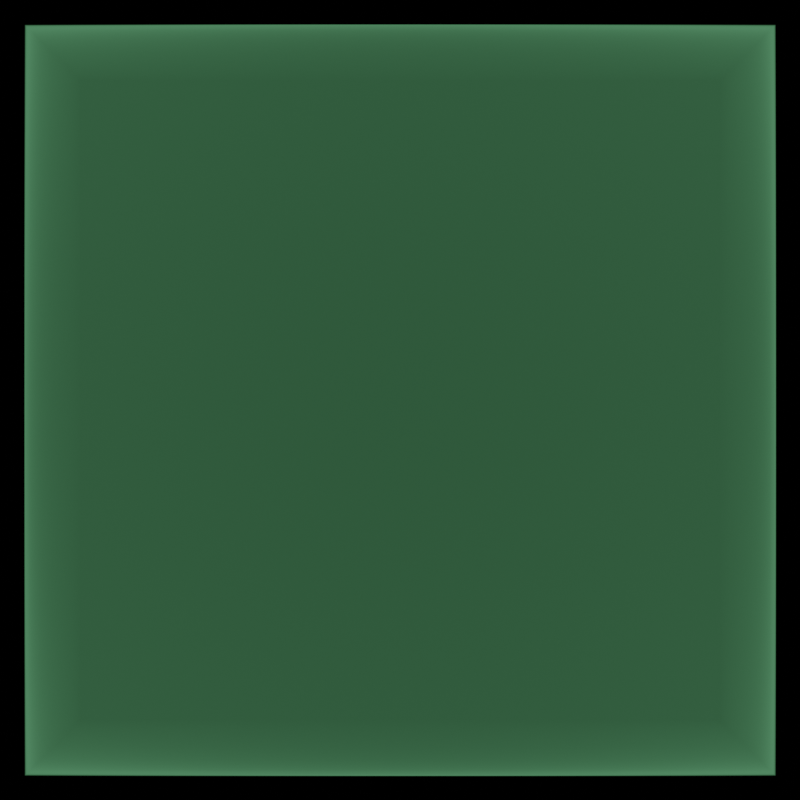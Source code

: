 # Source: NodeBackgroundSource.blend  (saved by Blender 2.90.8; exported with 4.5.12 LTS)
import bpy
from mathutils import Matrix  # noqa: F401  (used for matrix-valued properties, if any)

bpy.ops.wm.read_factory_settings(use_empty=True)
scene = bpy.context.scene
scene.name = 'Scene'

# ---- collections
col_collection = bpy.data.collections.new('Collection'); scene.collection.children.link(col_collection)

# ---- materials (node trees are filled in below, after node groups)
mat_glass = bpy.data.materials.new('Glass')

# ---- material node trees
mat_glass.use_nodes = True; mat_glass.node_tree.nodes.clear()
_N = mat_glass.node_tree.nodes; _L = mat_glass.node_tree.links
n0 = _N.new('ShaderNodeOutputMaterial'); n0.name = 'Material Output'; n0.location = (300, 300)
n1 = _N.new('ShaderNodeBsdfGlass'); n1.name = 'Glass BSDF'; n1.location = (59, 382)
n1.distribution = 'BECKMANN'
n1.inputs[0].default_value = (0.3246, 1.0, 0.4687, 1.0)
n1.inputs[1].default_value = 1.2
n1.inputs[2].default_value = 0.0
_L.new(n1.outputs[0], n0.inputs[0])
n0.is_active_output = True

# ---- world
world_world = bpy.data.worlds.new('World'); scene.world = world_world
world_world.use_nodes = True; world_world.node_tree.nodes.clear()
_N = world_world.node_tree.nodes; _L = world_world.node_tree.links
n0 = _N.new('ShaderNodeOutputWorld'); n0.name = 'World Output'; n0.location = (300, 300)
n1 = _N.new('ShaderNodeBackground'); n1.name = 'Background'; n1.location = (110, 300)
n1.inputs[0].default_value = (0.8, 0.8, 0.8, 0.0)
n1.inputs[1].default_value = 0.0
_L.new(n1.outputs[0], n0.inputs[0])
n0.is_active_output = True
world_world.color = (0.05088, 0.05088, 0.05088)
world_world.use_sun_shadow = False
world_world.sun_shadow_jitter_overblur = 0.0

# ---- cameras
cam_camera_001 = bpy.data.cameras.new('Camera.001')

# ---- lights
light_area = bpy.data.lights.new('Area', 'SUN')
light_area.transmission_factor = 0.0
light_area.angle = 0.0
light_area.energy = 1.0
light_area.shadow_soft_size = 1.0

# ---- meshes
me_cube_001 = bpy.data.meshes.new('Cube.001')
me_cube_001.from_pydata([(-0.05188, -1.032, -1.032), (-0.05188, -1.032, 1.032), (-0.05188, 1.032, -1.032), (-0.05188, 1.032, 1.032), (0.05305, -0.8492, -0.8492), (-0.04254, -1.029, -1.029), (0.05268, -0.8582, -0.8582), (0.05156, -0.8689, -0.8689), (0.0497, -0.8809, -0.8809), (0.04708, -0.8941, -0.8941), (0.04372, -0.9079, -0.9079), (0.03962, -0.9221, -0.9221), (0.0348, -0.9364, -0.9364), (0.02928, -0.9503, -0.9503), (0.0231, -0.9636, -0.9636), (0.01632, -0.9762, -0.9762), (0.008975, -0.9876, -0.9876), (0.001148, -0.9979, -0.9979), (-0.007092, -1.007, -1.007), (-0.01566, -1.014, -1.014), (-0.02449, -1.021, -1.021), (-0.03347, -1.025, -1.025), (-0.04254, -1.029, 1.029), (0.05305, -0.8492, 0.8492), (-0.03347, -1.025, 1.025), (-0.02449, -1.021, 1.021), (-0.01566, -1.014, 1.014), (-0.007092, -1.007, 1.007), (0.001148, -0.9979, 0.9979), (0.008975, -0.9876, 0.9876), (0.01632, -0.9762, 0.9762), (0.0231, -0.9636, 0.9636), (0.02928, -0.9503, 0.9503), (0.0348, -0.9364, 0.9364), (0.03962, -0.9221, 0.9221), (0.04372, -0.9079, 0.9079), (0.04708, -0.8941, 0.8941), (0.0497, -0.8809, 0.8809), (0.05156, -0.8689, 0.8689), (0.05268, -0.8582, 0.8582), (0.05305, 0.8492, -0.8492), (-0.04254, 1.029, -1.029), (0.05268, 0.8582, -0.8582), (0.05156, 0.8689, -0.8689), (0.0497, 0.8809, -0.8809), (0.04708, 0.8941, -0.8941), (0.04372, 0.9079, -0.9079), (0.03962, 0.9221, -0.9221), (0.0348, 0.9364, -0.9364), (0.02928, 0.9503, -0.9503), (0.0231, 0.9636, -0.9636), (0.01632, 0.9762, -0.9762), (0.008975, 0.9876, -0.9876), (0.001148, 0.9979, -0.9979), (-0.007092, 1.007, -1.007), (-0.01566, 1.014, -1.014), (-0.02449, 1.021, -1.021), (-0.03347, 1.025, -1.025), (0.05305, 0.8492, 0.8492), (-0.04254, 1.029, 1.029), (0.05268, 0.8582, 0.8582), (0.05156, 0.8689, 0.8689), (0.0497, 0.8809, 0.8809), (0.04708, 0.8941, 0.8941), (0.04372, 0.9079, 0.9079), (0.03962, 0.9221, 0.9221), (0.0348, 0.9364, 0.9364), (0.02928, 0.9503, 0.9503), (0.0231, 0.9636, 0.9636), (0.01632, 0.9762, 0.9762), (0.008975, 0.9876, 0.9876), (0.001148, 0.9979, 0.9979), (-0.007092, 1.007, 1.007), (-0.01566, 1.014, 1.014), (-0.02449, 1.021, 1.021), (-0.03347, 1.025, 1.025)], [], [(0, 1, 3, 2), (5, 22, 1, 0), (59, 3, 1, 22), (40, 58, 23, 4), (2, 3, 59, 41), (58, 40, 42, 60), (60, 42, 43, 61), (61, 43, 44, 62), (62, 44, 45, 63), (63, 45, 46, 64), (64, 46, 47, 65), (65, 47, 48, 66), (66, 48, 49, 67), (67, 49, 50, 68), (68, 50, 51, 69), (69, 51, 52, 70), (70, 52, 53, 71), (71, 53, 54, 72), (72, 54, 55, 73), (73, 55, 56, 74), (74, 56, 57, 75), (75, 57, 41, 59), (5, 41, 57, 21), (21, 57, 56, 20), (20, 56, 55, 19), (19, 55, 54, 18), (18, 54, 53, 17), (17, 53, 52, 16), (16, 52, 51, 15), (15, 51, 50, 14), (14, 50, 49, 13), (13, 49, 48, 12), (12, 48, 47, 11), (11, 47, 46, 10), (10, 46, 45, 9), (9, 45, 44, 8), (8, 44, 43, 7), (7, 43, 42, 6), (6, 42, 40, 4), (59, 22, 24, 75), (75, 24, 25, 74), (74, 25, 26, 73), (73, 26, 27, 72), (72, 27, 28, 71), (71, 28, 29, 70), (70, 29, 30, 69), (69, 30, 31, 68), (68, 31, 32, 67), (67, 32, 33, 66), (66, 33, 34, 65), (65, 34, 35, 64), (64, 35, 36, 63), (63, 36, 37, 62), (62, 37, 38, 61), (61, 38, 39, 60), (60, 39, 23, 58), (22, 5, 21, 24), (24, 21, 20, 25), (25, 20, 19, 26), (26, 19, 18, 27), (27, 18, 17, 28), (28, 17, 16, 29), (29, 16, 15, 30), (30, 15, 14, 31), (31, 14, 13, 32), (32, 13, 12, 33), (33, 12, 11, 34), (34, 11, 10, 35), (35, 10, 9, 36), (36, 9, 8, 37), (37, 8, 7, 38), (38, 7, 6, 39), (39, 6, 4, 23), (2, 41, 5, 0)])
me_cube_001.polygons.foreach_set('use_smooth', [True] * 74)
_uv = me_cube_001.uv_layers.new(name='UVMap')
_uv.uv.foreach_set('vector', [0.0636, 0.3399, 0.01495, 0.8698, 0.5385, 0.5942, 0.425, 0.005018, 0.06185, 0.339, 0.01253, 0.8691, 0.01495, 0.8698, 0.0636, 0.3399, 0.5358, 0.5928, 0.5385, 0.5942, 0.01495, 0.8698, 0.01253, 0.8691, 0.3846, 0.02531, 0.4668, 0.5553, 0.006983, 0.8186, 0.0545, 0.3348, 0.425, 0.005018, 0.5385, 0.5942, 0.5358, 0.5928, 0.4232, 0.003443, 0.4668, 0.5553, 0.3846, 0.02531, 0.3864, 0.02181, 0.4705, 0.5573, 0.4705, 0.5573, 0.3864, 0.02181, 0.3883, 0.01848, 0.4744, 0.5594, 0.4744, 0.5594, 0.3883, 0.01848, 0.3904, 0.01535, 0.4786, 0.5616, 0.4786, 0.5616, 0.3904, 0.01535, 0.3927, 0.01245, 0.4829, 0.564, 0.4829, 0.564, 0.3927, 0.01245, 0.395, 0.009805, 0.4874, 0.5664, 0.4874, 0.5664, 0.395, 0.009805, 0.3974, 0.00744, 0.4919, 0.5688, 0.4919, 0.5688, 0.3974, 0.00744, 0.3998, 0.005373, 0.4965, 0.5713, 0.4965, 0.5713, 0.3998, 0.005373, 0.4023, 0.003622, 0.5011, 0.5738, 0.5011, 0.5738, 0.4023, 0.003622, 0.4049, 0.002201, 0.5057, 0.5763, 0.5057, 0.5763, 0.4049, 0.002201, 0.4074, 0.001121, 0.5102, 0.5787, 0.5102, 0.5787, 0.4074, 0.001121, 0.4099, 0.0003914, 0.5145, 0.5811, 0.5145, 0.5811, 0.4099, 0.0003914, 0.4123, 1.7e-05, 0.5187, 0.5834, 0.5187, 0.5834, 0.4123, 1.7e-05, 0.4147, 0.0, 0.5227, 0.5856, 0.5227, 0.5856, 0.4147, 0.0, 0.417, 0.0003395, 0.5265, 0.5876, 0.5265, 0.5876, 0.417, 0.0003395, 0.4192, 0.001032, 0.5299, 0.5895, 0.5299, 0.5895, 0.4192, 0.001032, 0.4212, 0.002069, 0.533, 0.5912, 0.533, 0.5912, 0.4212, 0.002069, 0.4232, 0.003443, 0.5358, 0.5928, 0.06185, 0.339, 0.4232, 0.003443, 0.4212, 0.002069, 0.06019, 0.3381, 0.06019, 0.3381, 0.4212, 0.002069, 0.4192, 0.001032, 0.05864, 0.3372, 0.05864, 0.3372, 0.4192, 0.001032, 0.417, 0.0003395, 0.05721, 0.3364, 0.05721, 0.3364, 0.417, 0.0003395, 0.4147, 0.0, 0.05592, 0.3357, 0.05592, 0.3357, 0.4147, 0.0, 0.4123, 1.7e-05, 0.05476, 0.3351, 0.05476, 0.3351, 0.4123, 1.7e-05, 0.4099, 0.0003914, 0.05376, 0.3345, 0.05376, 0.3345, 0.4099, 0.0003914, 0.4074, 0.001121, 0.05293, 0.334, 0.05293, 0.334, 0.4074, 0.001121, 0.4049, 0.002201, 0.05226, 0.3337, 0.05226, 0.3337, 0.4049, 0.002201, 0.4023, 0.003622, 0.05177, 0.3334, 0.05177, 0.3334, 0.4023, 0.003622, 0.3998, 0.005373, 0.05146, 0.3332, 0.05146, 0.3332, 0.3998, 0.005373, 0.3974, 0.00744, 0.05133, 0.3331, 0.05133, 0.3331, 0.3974, 0.00744, 0.395, 0.009805, 0.0514, 0.3331, 0.0514, 0.3331, 0.395, 0.009805, 0.3927, 0.01245, 0.05165, 0.3333, 0.05165, 0.3333, 0.3927, 0.01245, 0.3904, 0.01535, 0.05209, 0.3335, 0.05209, 0.3335, 0.3904, 0.01535, 0.3883, 0.01848, 0.05272, 0.3338, 0.05272, 0.3338, 0.3883, 0.01848, 0.3864, 0.02181, 0.05352, 0.3342, 0.05352, 0.3342, 0.3864, 0.02181, 0.3846, 0.02531, 0.0545, 0.3348, 0.5358, 0.5928, 0.01253, 0.8691, 0.01025, 0.8682, 0.533, 0.5912, 0.533, 0.5912, 0.01025, 0.8682, 0.008161, 0.8669, 0.5299, 0.5895, 0.5299, 0.5895, 0.008161, 0.8669, 0.006277, 0.8653, 0.5265, 0.5876, 0.5265, 0.5876, 0.006277, 0.8653, 0.004615, 0.8634, 0.5227, 0.5856, 0.5227, 0.5856, 0.004615, 0.8634, 0.00319, 0.8611, 0.5187, 0.5834, 0.5187, 0.5834, 0.00319, 0.8611, 0.002016, 0.8586, 0.5145, 0.5811, 0.5145, 0.5811, 0.002016, 0.8586, 0.001102, 0.8558, 0.5102, 0.5787, 0.5102, 0.5787, 0.001102, 0.8558, 0.0004576, 0.8527, 0.5057, 0.5763, 0.5057, 0.5763, 0.0004576, 0.8527, 8.904e-05, 0.8494, 0.5011, 0.5738, 0.5011, 0.5738, 8.904e-05, 0.8494, 0.0, 0.8459, 0.4965, 0.5713, 0.4965, 0.5713, 0.0, 0.8459, 0.0001915, 0.8422, 0.4919, 0.5688, 0.4919, 0.5688, 0.0001915, 0.8422, 0.0006624, 0.8384, 0.4874, 0.5664, 0.4874, 0.5664, 0.0006624, 0.8384, 0.001409, 0.8345, 0.4829, 0.564, 0.4829, 0.564, 0.001409, 0.8345, 0.002424, 0.8305, 0.4786, 0.5616, 0.4786, 0.5616, 0.002424, 0.8305, 0.003699, 0.8265, 0.4744, 0.5594, 0.4744, 0.5594, 0.003699, 0.8265, 0.005224, 0.8225, 0.4705, 0.5573, 0.4705, 0.5573, 0.005224, 0.8225, 0.006983, 0.8186, 0.4668, 0.5553, 0.01253, 0.8691, 0.06185, 0.339, 0.06019, 0.3381, 0.01025, 0.8682, 0.01025, 0.8682, 0.06019, 0.3381, 0.05864, 0.3372, 0.008161, 0.8669, 0.008161, 0.8669, 0.05864, 0.3372, 0.05721, 0.3364, 0.006277, 0.8653, 0.006277, 0.8653, 0.05721, 0.3364, 0.05592, 0.3357, 0.004615, 0.8634, 0.004615, 0.8634, 0.05592, 0.3357, 0.05476, 0.3351, 0.00319, 0.8611, 0.00319, 0.8611, 0.05476, 0.3351, 0.05376, 0.3345, 0.002016, 0.8586, 0.002016, 0.8586, 0.05376, 0.3345, 0.05293, 0.334, 0.001102, 0.8558, 0.001102, 0.8558, 0.05293, 0.334, 0.05226, 0.3337, 0.0004576, 0.8527, 0.0004576, 0.8527, 0.05226, 0.3337, 0.05177, 0.3334, 8.904e-05, 0.8494, 8.904e-05, 0.8494, 0.05177, 0.3334, 0.05146, 0.3332, 0.0, 0.8459, 0.0, 0.8459, 0.05146, 0.3332, 0.05133, 0.3331, 0.0001915, 0.8422, 0.0001915, 0.8422, 0.05133, 0.3331, 0.0514, 0.3331, 0.0006624, 0.8384, 0.0006624, 0.8384, 0.0514, 0.3331, 0.05165, 0.3333, 0.001409, 0.8345, 0.001409, 0.8345, 0.05165, 0.3333, 0.05209, 0.3335, 0.002424, 0.8305, 0.002424, 0.8305, 0.05209, 0.3335, 0.05272, 0.3338, 0.003699, 0.8265, 0.003699, 0.8265, 0.05272, 0.3338, 0.05352, 0.3342, 0.005224, 0.8225, 0.005224, 0.8225, 0.05352, 0.3342, 0.0545, 0.3348, 0.006983, 0.8186, 0.425, 0.005018, 0.4232, 0.003443, 0.06185, 0.339, 0.0636, 0.3399])
me_cube_001.materials.append(mat_glass)
me_cube_001.use_remesh_fix_poles = True
me_cube_001.use_remesh_preserve_attributes = False
me_cube_001.use_mirror_x = True
me_cube_001.update()

# ---- objects
ob_cube = bpy.data.objects.new('Cube', me_cube_001)
ob_camera = bpy.data.objects.new('Camera', cam_camera_001)
ob_area = bpy.data.objects.new('Area', light_area)

# ---- transforms, parenting, visibility, modifiers, constraints
ob_cube.location = (0.0, 0.0, 0.0)
ob_cube.lineart.crease_threshold = 0.0
ob_cube.use_mesh_mirror_x = True
ob_camera.location = (3.0, 0.0, 0.0)
ob_camera.rotation_euler = (1.571, -4.371e-08, 1.571)
ob_camera.lineart.crease_threshold = 0.0
ob_area.location = (1.22, 0.0, 0.04519)
ob_area.rotation_euler = (0.0, 1.571, -0.0)
ob_area.scale = (3.006, 3.006, 3.006)
ob_area.lineart.crease_threshold = 0.0

# ---- collection membership
col_collection.objects.link(ob_cube)
col_collection.objects.link(ob_camera)
col_collection.objects.link(ob_area)

# ---- scene / render settings (as saved in the file)
scene.camera = ob_camera
scene.frame_start = 1; scene.frame_end = 250; scene.frame_set(1)
scene.render.engine = 'CYCLES'
scene.render.resolution_x = 1080
scene.render.film_transparent = True
scene.cycles.samples = 256
scene.cycles.sampling_pattern = 'TABULATED_SOBOL'
scene.cycles.use_adaptive_sampling = False
scene.cycles.use_light_tree = False
scene.view_settings.view_transform = 'Filmic'
bpy.context.view_layer.update()
